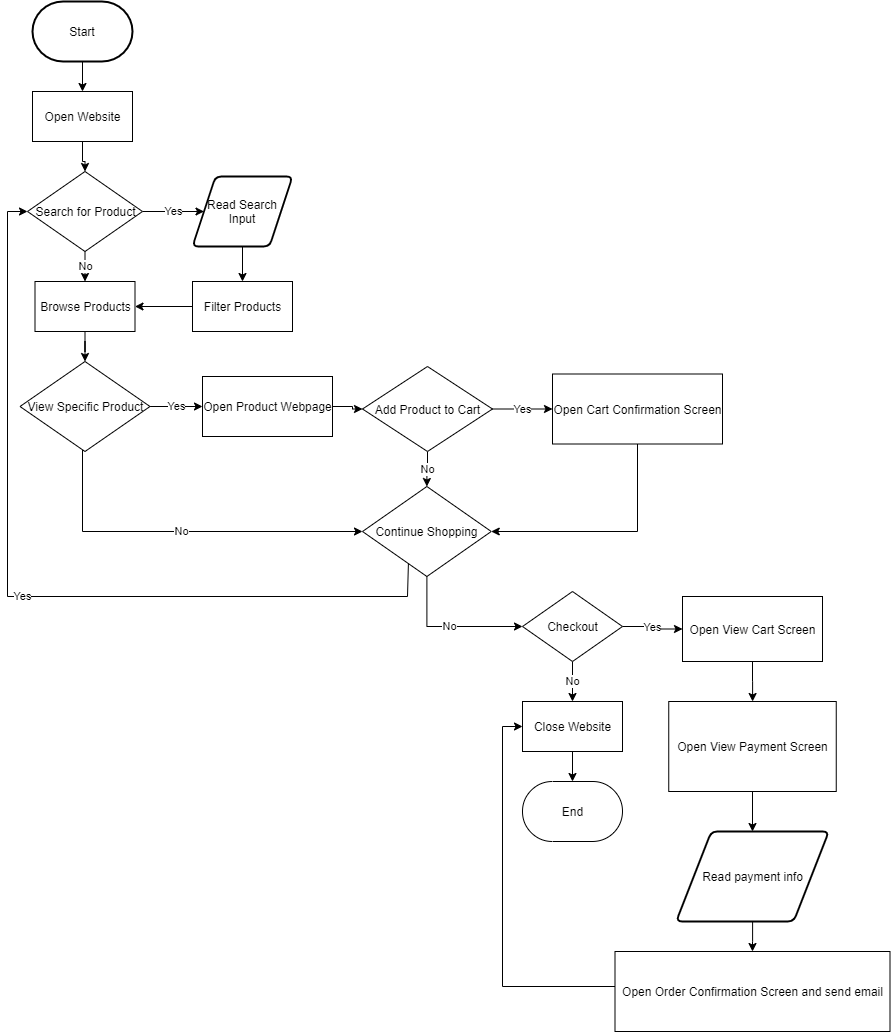

The diagram above was exported from draw.io. Its source (the exported page's mxGraphModel, read from the mxfile embedded in the PNG):
<mxGraphModel dx="1968" dy="503" grid="1" gridSize="10" guides="1" tooltips="1" connect="1" arrows="1" fold="1" page="1" pageScale="1" pageWidth="850" pageHeight="1100" math="0" shadow="0">
  <root>
    <mxCell id="0" />
    <mxCell id="1" parent="0" />
    <mxCell id="5" value="" style="edgeStyle=orthogonalEdgeStyle;rounded=0;orthogonalLoop=1;jettySize=auto;html=1;" edge="1" parent="1" source="3" target="4">
      <mxGeometry relative="1" as="geometry" />
    </mxCell>
    <mxCell id="3" value="Start" style="strokeWidth=2;html=1;shape=mxgraph.flowchart.terminator;whiteSpace=wrap;" vertex="1" parent="1">
      <mxGeometry x="20" y="20" width="100" height="60" as="geometry" />
    </mxCell>
    <mxCell id="7" value="" style="edgeStyle=orthogonalEdgeStyle;rounded=0;orthogonalLoop=1;jettySize=auto;html=1;" edge="1" parent="1" source="4" target="6">
      <mxGeometry relative="1" as="geometry" />
    </mxCell>
    <mxCell id="4" value="Open Website" style="html=1;dashed=0;whitespace=wrap;" vertex="1" parent="1">
      <mxGeometry x="20" y="110" width="100" height="50" as="geometry" />
    </mxCell>
    <mxCell id="9" value="Yes" style="edgeStyle=orthogonalEdgeStyle;rounded=0;orthogonalLoop=1;jettySize=auto;html=1;" edge="1" parent="1" source="6" target="8">
      <mxGeometry relative="1" as="geometry" />
    </mxCell>
    <mxCell id="13" value="No" style="edgeStyle=orthogonalEdgeStyle;rounded=0;orthogonalLoop=1;jettySize=auto;html=1;" edge="1" parent="1" source="6" target="12">
      <mxGeometry relative="1" as="geometry" />
    </mxCell>
    <mxCell id="6" value="Search for Product" style="shape=rhombus;html=1;dashed=0;whitespace=wrap;perimeter=rhombusPerimeter;" vertex="1" parent="1">
      <mxGeometry x="15" y="190" width="115" height="80" as="geometry" />
    </mxCell>
    <mxCell id="11" value="" style="edgeStyle=orthogonalEdgeStyle;rounded=0;orthogonalLoop=1;jettySize=auto;html=1;" edge="1" parent="1" source="8" target="10">
      <mxGeometry relative="1" as="geometry" />
    </mxCell>
    <mxCell id="8" value="Read Search Input" style="shape=parallelogram;html=1;strokeWidth=2;perimeter=parallelogramPerimeter;whiteSpace=wrap;rounded=1;arcSize=12;size=0.23;" vertex="1" parent="1">
      <mxGeometry x="180" y="195" width="100" height="70" as="geometry" />
    </mxCell>
    <mxCell id="14" value="" style="edgeStyle=orthogonalEdgeStyle;rounded=0;orthogonalLoop=1;jettySize=auto;html=1;" edge="1" parent="1" source="10" target="12">
      <mxGeometry relative="1" as="geometry" />
    </mxCell>
    <mxCell id="10" value="Filter Products&lt;br&gt;" style="html=1;dashed=0;whitespace=wrap;" vertex="1" parent="1">
      <mxGeometry x="180" y="300" width="100" height="50" as="geometry" />
    </mxCell>
    <mxCell id="16" value="" style="edgeStyle=orthogonalEdgeStyle;rounded=0;orthogonalLoop=1;jettySize=auto;html=1;" edge="1" parent="1" source="12" target="15">
      <mxGeometry relative="1" as="geometry" />
    </mxCell>
    <mxCell id="12" value="Browse Products" style="html=1;dashed=0;whitespace=wrap;" vertex="1" parent="1">
      <mxGeometry x="22.5" y="300" width="100" height="50" as="geometry" />
    </mxCell>
    <mxCell id="18" value="Yes" style="edgeStyle=orthogonalEdgeStyle;rounded=0;orthogonalLoop=1;jettySize=auto;html=1;" edge="1" parent="1" source="15" target="17">
      <mxGeometry relative="1" as="geometry" />
    </mxCell>
    <mxCell id="26" value="No" style="edgeStyle=orthogonalEdgeStyle;rounded=0;orthogonalLoop=1;jettySize=auto;html=1;entryX=0;entryY=0.5;entryDx=0;entryDy=0;" edge="1" parent="1" source="15" target="23">
      <mxGeometry relative="1" as="geometry">
        <mxPoint x="70" y="540" as="targetPoint" />
        <Array as="points">
          <mxPoint x="70" y="550" />
        </Array>
      </mxGeometry>
    </mxCell>
    <mxCell id="15" value="View Specific Product" style="shape=rhombus;html=1;dashed=0;whitespace=wrap;perimeter=rhombusPerimeter;" vertex="1" parent="1">
      <mxGeometry x="7.5" y="380" width="130" height="90" as="geometry" />
    </mxCell>
    <mxCell id="20" value="" style="edgeStyle=orthogonalEdgeStyle;rounded=0;orthogonalLoop=1;jettySize=auto;html=1;" edge="1" parent="1" source="17" target="19">
      <mxGeometry relative="1" as="geometry" />
    </mxCell>
    <mxCell id="17" value="Open Product Webpage" style="html=1;dashed=0;whitespace=wrap;" vertex="1" parent="1">
      <mxGeometry x="190" y="395" width="130" height="60" as="geometry" />
    </mxCell>
    <mxCell id="22" value="Yes" style="edgeStyle=orthogonalEdgeStyle;rounded=0;orthogonalLoop=1;jettySize=auto;html=1;" edge="1" parent="1" source="19" target="21">
      <mxGeometry relative="1" as="geometry" />
    </mxCell>
    <mxCell id="24" value="No" style="edgeStyle=orthogonalEdgeStyle;rounded=0;orthogonalLoop=1;jettySize=auto;html=1;" edge="1" parent="1" source="19" target="23">
      <mxGeometry relative="1" as="geometry" />
    </mxCell>
    <mxCell id="19" value="Add Product to Cart" style="shape=rhombus;html=1;dashed=0;whitespace=wrap;perimeter=rhombusPerimeter;" vertex="1" parent="1">
      <mxGeometry x="350" y="385" width="130" height="85" as="geometry" />
    </mxCell>
    <mxCell id="25" style="edgeStyle=orthogonalEdgeStyle;rounded=0;orthogonalLoop=1;jettySize=auto;html=1;exitX=0.5;exitY=1;exitDx=0;exitDy=0;entryX=1;entryY=0.5;entryDx=0;entryDy=0;" edge="1" parent="1" source="21" target="23">
      <mxGeometry relative="1" as="geometry" />
    </mxCell>
    <mxCell id="21" value="Open Cart Confirmation Screen" style="html=1;dashed=0;whitespace=wrap;" vertex="1" parent="1">
      <mxGeometry x="540" y="392.5" width="170" height="70" as="geometry" />
    </mxCell>
    <mxCell id="27" value="Yes" style="edgeStyle=orthogonalEdgeStyle;rounded=0;orthogonalLoop=1;jettySize=auto;html=1;exitX=0.357;exitY=0.836;exitDx=0;exitDy=0;entryX=0;entryY=0.5;entryDx=0;entryDy=0;exitPerimeter=0;" edge="1" parent="1" source="23" target="6">
      <mxGeometry relative="1" as="geometry">
        <Array as="points">
          <mxPoint x="395" y="580" />
          <mxPoint x="395" y="615" />
          <mxPoint x="-5" y="615" />
          <mxPoint x="-5" y="230" />
        </Array>
      </mxGeometry>
    </mxCell>
    <mxCell id="29" value="No" style="edgeStyle=orthogonalEdgeStyle;rounded=0;orthogonalLoop=1;jettySize=auto;html=1;entryX=0;entryY=0.5;entryDx=0;entryDy=0;" edge="1" parent="1" source="23" target="28">
      <mxGeometry relative="1" as="geometry">
        <Array as="points">
          <mxPoint x="414" y="645" />
        </Array>
      </mxGeometry>
    </mxCell>
    <mxCell id="23" value="Continue Shopping" style="shape=rhombus;html=1;dashed=0;whitespace=wrap;perimeter=rhombusPerimeter;" vertex="1" parent="1">
      <mxGeometry x="350" y="505" width="128.75" height="90" as="geometry" />
    </mxCell>
    <mxCell id="31" value="No" style="edgeStyle=orthogonalEdgeStyle;rounded=0;orthogonalLoop=1;jettySize=auto;html=1;" edge="1" parent="1" source="28" target="30">
      <mxGeometry relative="1" as="geometry" />
    </mxCell>
    <mxCell id="35" value="Yes" style="edgeStyle=orthogonalEdgeStyle;rounded=0;orthogonalLoop=1;jettySize=auto;html=1;" edge="1" parent="1" source="28" target="34">
      <mxGeometry relative="1" as="geometry" />
    </mxCell>
    <mxCell id="28" value="Checkout" style="shape=rhombus;html=1;dashed=0;whitespace=wrap;perimeter=rhombusPerimeter;" vertex="1" parent="1">
      <mxGeometry x="510" y="610" width="100" height="70" as="geometry" />
    </mxCell>
    <mxCell id="33" value="" style="edgeStyle=orthogonalEdgeStyle;rounded=0;orthogonalLoop=1;jettySize=auto;html=1;" edge="1" parent="1" source="30" target="32">
      <mxGeometry relative="1" as="geometry" />
    </mxCell>
    <mxCell id="30" value="Close Website" style="html=1;dashed=0;whitespace=wrap;" vertex="1" parent="1">
      <mxGeometry x="510" y="720" width="100" height="50" as="geometry" />
    </mxCell>
    <mxCell id="32" value="End" style="html=1;dashed=0;whitespace=wrap;shape=mxgraph.dfd.start" vertex="1" parent="1">
      <mxGeometry x="510" y="800" width="100" height="60" as="geometry" />
    </mxCell>
    <mxCell id="37" value="" style="edgeStyle=orthogonalEdgeStyle;rounded=0;orthogonalLoop=1;jettySize=auto;html=1;" edge="1" parent="1" source="34" target="36">
      <mxGeometry relative="1" as="geometry" />
    </mxCell>
    <mxCell id="34" value="Open View Cart Screen" style="html=1;dashed=0;whitespace=wrap;" vertex="1" parent="1">
      <mxGeometry x="670" y="615" width="140" height="65" as="geometry" />
    </mxCell>
    <mxCell id="39" value="" style="edgeStyle=orthogonalEdgeStyle;rounded=0;orthogonalLoop=1;jettySize=auto;html=1;" edge="1" parent="1" source="36" target="38">
      <mxGeometry relative="1" as="geometry" />
    </mxCell>
    <mxCell id="36" value="Open View Payment Screen" style="html=1;dashed=0;whitespace=wrap;" vertex="1" parent="1">
      <mxGeometry x="656.25" y="720" width="167.5" height="90" as="geometry" />
    </mxCell>
    <mxCell id="41" value="" style="edgeStyle=orthogonalEdgeStyle;rounded=0;orthogonalLoop=1;jettySize=auto;html=1;" edge="1" parent="1" source="38" target="40">
      <mxGeometry relative="1" as="geometry" />
    </mxCell>
    <mxCell id="38" value="Read payment info" style="shape=parallelogram;html=1;strokeWidth=2;perimeter=parallelogramPerimeter;whiteSpace=wrap;rounded=1;arcSize=12;size=0.23;" vertex="1" parent="1">
      <mxGeometry x="663.75" y="850" width="152.5" height="90" as="geometry" />
    </mxCell>
    <mxCell id="42" style="edgeStyle=orthogonalEdgeStyle;rounded=0;orthogonalLoop=1;jettySize=auto;html=1;entryX=0;entryY=0.5;entryDx=0;entryDy=0;" edge="1" parent="1" source="40" target="30">
      <mxGeometry relative="1" as="geometry">
        <Array as="points">
          <mxPoint x="490" y="1005" />
          <mxPoint x="490" y="745" />
        </Array>
      </mxGeometry>
    </mxCell>
    <mxCell id="40" value="Open Order Confirmation Screen and send email" style="html=1;dashed=0;whitespace=wrap;" vertex="1" parent="1">
      <mxGeometry x="602.5" y="970" width="275" height="80" as="geometry" />
    </mxCell>
  </root>
</mxGraphModel>